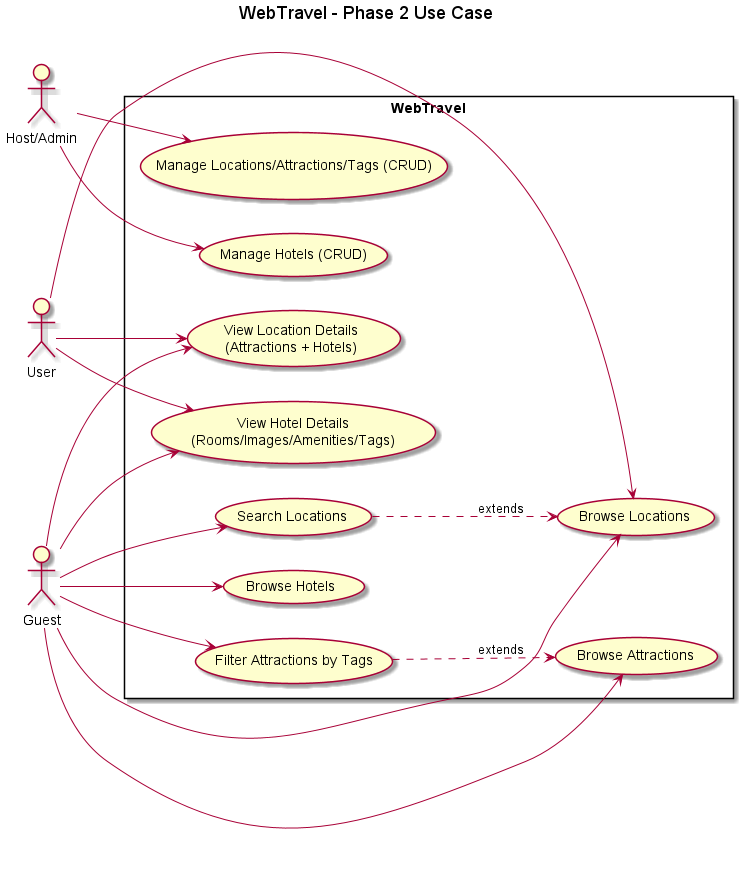

The diagram above was rendered by PlantUML. Its source (embedded in the PNG):
@startuml
title WebTravel - Phase 2 Use Case
left to right direction
actor Guest
actor User
actor "Host/Admin" as HA

rectangle "WebTravel" {
  usecase "Browse Locations" as UC_Locations
  usecase "Search Locations" as UC_LocSearch
  usecase "View Location Details\n(Attractions + Hotels)" as UC_LocDetail

  usecase "Browse Hotels" as UC_Hotels
  usecase "View Hotel Details\n(Rooms/Images/Amenities/Tags)" as UC_HotelDetail

  usecase "Browse Attractions" as UC_Attractions
  usecase "Filter Attractions by Tags" as UC_AttFilter

  usecase "Manage Hotels (CRUD)" as UC_HotelCRUD
  usecase "Manage Locations/Attractions/Tags (CRUD)" as UC_CoreCRUD
}

Guest --> UC_Locations
Guest --> UC_LocSearch
Guest --> UC_LocDetail
Guest --> UC_Hotels
Guest --> UC_HotelDetail
Guest --> UC_Attractions
Guest --> UC_AttFilter

User --> UC_Locations
User --> UC_LocDetail
User --> UC_HotelDetail

HA --> UC_HotelCRUD
HA --> UC_CoreCRUD

UC_LocSearch ..> UC_Locations : extends
UC_AttFilter ..> UC_Attractions : extends
@enduml